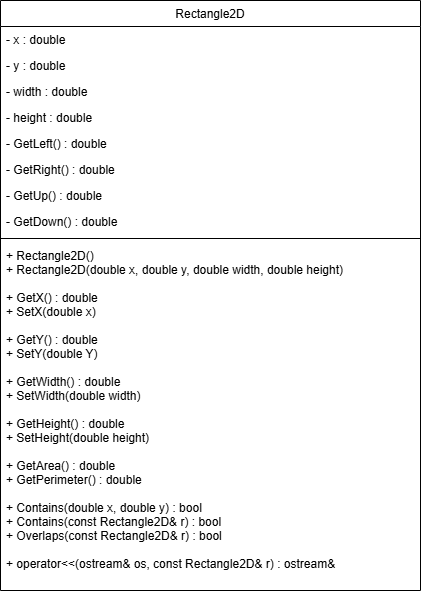

The diagram above was exported from draw.io. Its source (the exported page's mxGraphModel, read from the mxfile embedded in the PNG):
<mxGraphModel dx="1107" dy="658" grid="1" gridSize="10" guides="1" tooltips="1" connect="1" arrows="1" fold="1" page="1" pageScale="1" pageWidth="827" pageHeight="1169" background="#ffffff" math="0" shadow="0">
  <root>
    <mxCell id="WIyWlLk6GJQsqaUBKTNV-0" />
    <mxCell id="WIyWlLk6GJQsqaUBKTNV-1" parent="WIyWlLk6GJQsqaUBKTNV-0" />
    <mxCell id="zkfFHV4jXpPFQw0GAbJ--6" value="Rectangle2D" style="swimlane;fontStyle=0;align=center;verticalAlign=top;childLayout=stackLayout;horizontal=1;startSize=26;horizontalStack=0;resizeParent=1;resizeLast=0;collapsible=1;marginBottom=0;rounded=0;shadow=0;strokeWidth=1;" parent="WIyWlLk6GJQsqaUBKTNV-1" vertex="1">
      <mxGeometry x="190" y="320" width="420" height="590" as="geometry">
        <mxRectangle x="130" y="380" width="160" height="26" as="alternateBounds" />
      </mxGeometry>
    </mxCell>
    <mxCell id="zkfFHV4jXpPFQw0GAbJ--7" value="- x : double" style="text;align=left;verticalAlign=top;spacingLeft=4;spacingRight=4;overflow=hidden;rotatable=0;points=[[0,0.5],[1,0.5]];portConstraint=eastwest;" parent="zkfFHV4jXpPFQw0GAbJ--6" vertex="1">
      <mxGeometry y="26" width="420" height="26" as="geometry" />
    </mxCell>
    <mxCell id="zkfFHV4jXpPFQw0GAbJ--8" value="- y : double" style="text;align=left;verticalAlign=top;spacingLeft=4;spacingRight=4;overflow=hidden;rotatable=0;points=[[0,0.5],[1,0.5]];portConstraint=eastwest;rounded=0;shadow=0;html=0;" parent="zkfFHV4jXpPFQw0GAbJ--6" vertex="1">
      <mxGeometry y="52" width="420" height="26" as="geometry" />
    </mxCell>
    <mxCell id="99AAsmbsIR5QWPwPirDX-3" value="- width : double" style="text;align=left;verticalAlign=top;spacingLeft=4;spacingRight=4;overflow=hidden;rotatable=0;points=[[0,0.5],[1,0.5]];portConstraint=eastwest;rounded=0;shadow=0;html=0;" vertex="1" parent="zkfFHV4jXpPFQw0GAbJ--6">
      <mxGeometry y="78" width="420" height="26" as="geometry" />
    </mxCell>
    <mxCell id="99AAsmbsIR5QWPwPirDX-4" value="- height : double" style="text;align=left;verticalAlign=top;spacingLeft=4;spacingRight=4;overflow=hidden;rotatable=0;points=[[0,0.5],[1,0.5]];portConstraint=eastwest;rounded=0;shadow=0;html=0;" vertex="1" parent="zkfFHV4jXpPFQw0GAbJ--6">
      <mxGeometry y="104" width="420" height="26" as="geometry" />
    </mxCell>
    <mxCell id="99AAsmbsIR5QWPwPirDX-2" value="- GetLeft() : double" style="text;align=left;verticalAlign=top;spacingLeft=4;spacingRight=4;overflow=hidden;rotatable=0;points=[[0,0.5],[1,0.5]];portConstraint=eastwest;rounded=0;shadow=0;html=0;" vertex="1" parent="zkfFHV4jXpPFQw0GAbJ--6">
      <mxGeometry y="130" width="420" height="26" as="geometry" />
    </mxCell>
    <mxCell id="99AAsmbsIR5QWPwPirDX-6" value="- GetRight() : double" style="text;align=left;verticalAlign=top;spacingLeft=4;spacingRight=4;overflow=hidden;rotatable=0;points=[[0,0.5],[1,0.5]];portConstraint=eastwest;rounded=0;shadow=0;html=0;" vertex="1" parent="zkfFHV4jXpPFQw0GAbJ--6">
      <mxGeometry y="156" width="420" height="26" as="geometry" />
    </mxCell>
    <mxCell id="99AAsmbsIR5QWPwPirDX-7" value="- GetUp() : double" style="text;align=left;verticalAlign=top;spacingLeft=4;spacingRight=4;overflow=hidden;rotatable=0;points=[[0,0.5],[1,0.5]];portConstraint=eastwest;rounded=0;shadow=0;html=0;" vertex="1" parent="zkfFHV4jXpPFQw0GAbJ--6">
      <mxGeometry y="182" width="420" height="26" as="geometry" />
    </mxCell>
    <mxCell id="99AAsmbsIR5QWPwPirDX-5" value="- GetDown() : double" style="text;align=left;verticalAlign=top;spacingLeft=4;spacingRight=4;overflow=hidden;rotatable=0;points=[[0,0.5],[1,0.5]];portConstraint=eastwest;rounded=0;shadow=0;html=0;" vertex="1" parent="zkfFHV4jXpPFQw0GAbJ--6">
      <mxGeometry y="208" width="420" height="26" as="geometry" />
    </mxCell>
    <mxCell id="zkfFHV4jXpPFQw0GAbJ--9" value="" style="line;html=1;strokeWidth=1;align=left;verticalAlign=middle;spacingTop=-1;spacingLeft=3;spacingRight=3;rotatable=0;labelPosition=right;points=[];portConstraint=eastwest;" parent="zkfFHV4jXpPFQw0GAbJ--6" vertex="1">
      <mxGeometry y="234" width="420" height="8" as="geometry" />
    </mxCell>
    <mxCell id="zkfFHV4jXpPFQw0GAbJ--11" value="+ Rectangle2D()&#10;+ Rectangle2D(double x, double y, double width, double height)&#10;&#10;+ GetX() : double&#10;+ SetX(double x)&#10;&#10;+ GetY() : double&#10;+ SetY(double Y)&#10;&#10;+ GetWidth() : double&#10;+ SetWidth(double width)&#10;&#10;+ GetHeight() : double&#10;+ SetHeight(double height)&#10;&#10;+ GetArea() : double&#10;+ GetPerimeter() : double&#10;&#10;+ Contains(double x, double y) : bool&#10;+ Contains(const Rectangle2D&amp; r) : bool&#10;+ Overlaps(const Rectangle2D&amp; r) : bool&#10;&#10;+ operator&lt;&lt;(ostream&amp; os, const Rectangle2D&amp; r) : ostream&amp;" style="text;align=left;verticalAlign=top;spacingLeft=4;spacingRight=4;overflow=hidden;rotatable=0;points=[[0,0.5],[1,0.5]];portConstraint=eastwest;" parent="zkfFHV4jXpPFQw0GAbJ--6" vertex="1">
      <mxGeometry y="242" width="420" height="348" as="geometry" />
    </mxCell>
  </root>
</mxGraphModel>